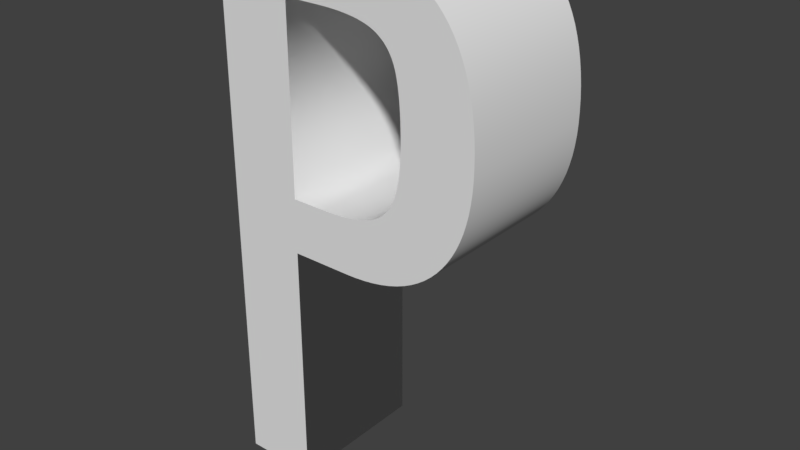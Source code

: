 # Source: P.blend  (saved by Blender 2.79.0; exported with 4.5.12 LTS)
import bpy
from mathutils import Matrix  # noqa: F401  (used for matrix-valued properties, if any)

bpy.ops.wm.read_factory_settings(use_empty=True)
scene = bpy.context.scene
scene.name = 'Scene'

# ---- collections
col_collection_1 = bpy.data.collections.new('Collection 1'); scene.collection.children.link(col_collection_1)

# ---- world
world_world = bpy.data.worlds.new('World'); scene.world = world_world
world_world.color = (0.05088, 0.05088, 0.05088)
world_world.use_sun_shadow = False
world_world.sun_shadow_jitter_overblur = 0.0
world_world.cycles.sampling_method = 'MANUAL'

# ---- meshes
me_cutext = bpy.data.meshes.new('CUText')
me_cutext.from_pydata([(-0.331, -0.4749, 0.383), (-0.331, 0.4966, 0.383), (-0.08995, 0.4966, 0.383), (-0.06944, 0.4962, 0.383), (-0.04988, 0.4947, 0.383), (-0.03129, 0.4924, 0.383), (-0.01365, 0.489, 0.383), (0.003032, 0.4848, 0.383), (0.01875, 0.4796, 0.383), (0.03352, 0.4734, 0.383), (0.04733, 0.4663, 0.383), (0.06017, 0.4582, 0.383), (0.07207, 0.4492, 0.383), (0.083, 0.4392, 0.383), (0.09297, 0.4283, 0.383), (0.1021, 0.4164, 0.383), (0.1104, 0.4037, 0.383), (0.1179, 0.3901, 0.383), (0.1246, 0.3756, 0.383), (0.1306, 0.3603, 0.383), (0.1357, 0.344, 0.383), (0.1401, 0.3269, 0.383), (0.1436, 0.3089, 0.383), (0.1464, 0.29, 0.383), (0.1484, 0.2702, 0.383), (0.1496, 0.2495, 0.383), (0.1499, 0.228, 0.383), (0.1495, 0.2085, 0.383), (0.1483, 0.1898, 0.383), (0.1461, 0.1719, 0.383), (0.1432, 0.1547, 0.383), (0.1393, 0.1382, 0.383), (0.1347, 0.1224, 0.383), (0.1291, 0.1074, 0.383), (0.1228, 0.09308, 0.383), (0.1155, 0.07952, 0.383), (0.1075, 0.06669, 0.383), (0.09855, 0.0546, 0.383), (0.08878, 0.04324, 0.383), (0.0782, 0.0327, 0.383), (0.06685, 0.02308, 0.383), (0.05474, 0.01437, 0.383), (0.04186, 0.006585, 0.383), (0.02822, -0.0002868, 0.383), (0.01381, -0.006243, 0.383), (-0.00137, -0.01128, 0.383), (-0.01731, -0.01541, 0.383), (-0.03402, -0.01861, 0.383), (-0.0515, -0.0209, 0.383), (-0.06974, -0.02228, 0.383), (-0.08875, -0.02274, 0.383), (-0.1955, -0.02274, 0.383), (-0.1955, -0.4749, 0.383), (-0.1955, 0.07442, 0.383), (-0.1331, 0.07442, 0.383), (-0.1233, 0.07452, 0.383), (-0.1139, 0.07479, 0.383), (-0.1048, 0.07525, 0.383), (-0.09615, 0.07589, 0.383), (-0.08784, 0.07671, 0.383), (-0.0799, 0.07772, 0.383), (-0.07234, 0.07891, 0.383), (-0.06516, 0.08029, 0.383), (-0.05835, 0.08185, 0.383), (-0.05191, 0.08359, 0.383), (-0.04586, 0.08551, 0.383), (-0.04017, 0.08762, 0.383), (-0.0348, 0.08995, 0.383), (-0.02969, 0.09255, 0.383), (-0.02484, 0.09541, 0.383), (-0.02025, 0.09855, 0.383), (-0.01591, 0.1019, 0.383), (-0.01183, 0.1056, 0.383), (-0.008013, 0.1095, 0.383), (-0.004452, 0.1137, 0.383), (-0.00115, 0.1182, 0.383), (0.001895, 0.1229, 0.383), (0.004681, 0.1279, 0.383), (0.00721, 0.1332, 0.383), (0.009509, 0.1388, 0.383), (0.01161, 0.1448, 0.383), (0.01351, 0.1512, 0.383), (0.01521, 0.158, 0.383), (0.01671, 0.1652, 0.383), (0.01801, 0.1728, 0.383), (0.0191, 0.1808, 0.383), (0.02, 0.1892, 0.383), (0.0207, 0.198, 0.383), (0.0212, 0.2072, 0.383), (0.0215, 0.2168, 0.383), (0.0216, 0.2268, 0.383), (0.02153, 0.2389, 0.383), (0.0213, 0.2504, 0.383), (0.02093, 0.2615, 0.383), (0.0204, 0.2719, 0.383), (0.01973, 0.2819, 0.383), (0.0189, 0.2912, 0.383), (0.01793, 0.3001, 0.383), (0.01681, 0.3083, 0.383), (0.01553, 0.316, 0.383), (0.01411, 0.3232, 0.383), (0.01253, 0.3298, 0.383), (0.01081, 0.3359, 0.383), (0.008863, 0.3416, 0.383), (0.006627, 0.3469, 0.383), (0.004099, 0.352, 0.383), (0.001279, 0.3568, 0.383), (-0.001832, 0.3614, 0.383), (-0.005235, 0.3656, 0.383), (-0.008929, 0.3696, 0.383), (-0.01291, 0.3732, 0.383), (-0.01719, 0.3766, 0.383), (-0.02176, 0.3797, 0.383), (-0.02662, 0.3826, 0.383), (-0.03177, 0.3851, 0.383), (-0.03733, 0.3874, 0.383), (-0.04339, 0.3895, 0.383), (-0.04995, 0.3914, 0.383), (-0.05703, 0.3931, 0.383), (-0.06461, 0.3946, 0.383), (-0.07271, 0.3959, 0.383), (-0.08131, 0.397, 0.383), (-0.09042, 0.3979, 0.383), (-0.1, 0.3986, 0.383), (-0.1102, 0.3991, 0.383), (-0.1208, 0.3994, 0.383), (-0.1319, 0.3995, 0.383), (-0.1955, 0.3995, 0.383), (-0.331, -0.4749, 0.117), (-0.331, 0.4966, 0.117), (-0.08995, 0.4966, 0.117), (-0.06944, 0.4962, 0.117), (-0.04988, 0.4947, 0.117), (-0.03129, 0.4924, 0.117), (-0.01365, 0.489, 0.117), (0.003032, 0.4848, 0.117), (0.01875, 0.4796, 0.117), (0.03352, 0.4734, 0.117), (0.04733, 0.4663, 0.117), (0.06017, 0.4582, 0.117), (0.07207, 0.4492, 0.117), (0.083, 0.4392, 0.117), (0.09297, 0.4283, 0.117), (0.1021, 0.4164, 0.117), (0.1104, 0.4037, 0.117), (0.1179, 0.3901, 0.117), (0.1246, 0.3756, 0.117), (0.1306, 0.3603, 0.117), (0.1357, 0.344, 0.117), (0.1401, 0.3269, 0.117), (0.1436, 0.3089, 0.117), (0.1464, 0.29, 0.117), (0.1484, 0.2702, 0.117), (0.1496, 0.2495, 0.117), (0.1499, 0.228, 0.117), (0.1495, 0.2085, 0.117), (0.1483, 0.1898, 0.117), (0.1461, 0.1719, 0.117), (0.1432, 0.1547, 0.117), (0.1393, 0.1382, 0.117), (0.1347, 0.1224, 0.117), (0.1291, 0.1074, 0.117), (0.1228, 0.09308, 0.117), (0.1155, 0.07952, 0.117), (0.1075, 0.06669, 0.117), (0.09855, 0.0546, 0.117), (0.08878, 0.04324, 0.117), (0.0782, 0.0327, 0.117), (0.06685, 0.02308, 0.117), (0.05474, 0.01437, 0.117), (0.04186, 0.006585, 0.117), (0.02822, -0.0002868, 0.117), (0.01381, -0.006243, 0.117), (-0.00137, -0.01128, 0.117), (-0.01731, -0.01541, 0.117), (-0.03402, -0.01861, 0.117), (-0.0515, -0.0209, 0.117), (-0.06974, -0.02228, 0.117), (-0.08875, -0.02274, 0.117), (-0.1955, -0.02274, 0.117), (-0.1955, -0.4749, 0.117), (-0.1955, 0.07442, 0.117), (-0.1331, 0.07442, 0.117), (-0.1233, 0.07452, 0.117), (-0.1139, 0.07479, 0.117), (-0.1048, 0.07525, 0.117), (-0.09615, 0.07589, 0.117), (-0.08784, 0.07671, 0.117), (-0.0799, 0.07772, 0.117), (-0.07234, 0.07891, 0.117), (-0.06516, 0.08029, 0.117), (-0.05835, 0.08185, 0.117), (-0.05191, 0.08359, 0.117), (-0.04586, 0.08551, 0.117), (-0.04017, 0.08762, 0.117), (-0.0348, 0.08995, 0.117), (-0.02969, 0.09255, 0.117), (-0.02484, 0.09541, 0.117), (-0.02025, 0.09855, 0.117), (-0.01591, 0.1019, 0.117), (-0.01183, 0.1056, 0.117), (-0.008013, 0.1095, 0.117), (-0.004452, 0.1137, 0.117), (-0.00115, 0.1182, 0.117), (0.001895, 0.1229, 0.117), (0.004681, 0.1279, 0.117), (0.00721, 0.1332, 0.117), (0.009509, 0.1388, 0.117), (0.01161, 0.1448, 0.117), (0.01351, 0.1512, 0.117), (0.01521, 0.158, 0.117), (0.01671, 0.1652, 0.117), (0.01801, 0.1728, 0.117), (0.0191, 0.1808, 0.117), (0.02, 0.1892, 0.117), (0.0207, 0.198, 0.117), (0.0212, 0.2072, 0.117), (0.0215, 0.2168, 0.117), (0.0216, 0.2268, 0.117), (0.02153, 0.2389, 0.117), (0.0213, 0.2504, 0.117), (0.02093, 0.2615, 0.117), (0.0204, 0.2719, 0.117), (0.01973, 0.2819, 0.117), (0.0189, 0.2912, 0.117), (0.01793, 0.3001, 0.117), (0.01681, 0.3083, 0.117), (0.01553, 0.316, 0.117), (0.01411, 0.3232, 0.117), (0.01253, 0.3298, 0.117), (0.01081, 0.3359, 0.117), (0.008863, 0.3416, 0.117), (0.006627, 0.3469, 0.117), (0.004099, 0.352, 0.117), (0.001279, 0.3568, 0.117), (-0.001832, 0.3614, 0.117), (-0.005235, 0.3656, 0.117), (-0.008929, 0.3696, 0.117), (-0.01291, 0.3732, 0.117), (-0.01719, 0.3766, 0.117), (-0.02176, 0.3797, 0.117), (-0.02662, 0.3826, 0.117), (-0.03177, 0.3851, 0.117), (-0.03733, 0.3874, 0.117), (-0.04339, 0.3895, 0.117), (-0.04995, 0.3914, 0.117), (-0.05703, 0.3931, 0.117), (-0.06461, 0.3946, 0.117), (-0.07271, 0.3959, 0.117), (-0.08131, 0.397, 0.117), (-0.09042, 0.3979, 0.117), (-0.1, 0.3986, 0.117), (-0.1102, 0.3991, 0.117), (-0.1208, 0.3994, 0.117), (-0.1319, 0.3995, 0.117), (-0.1955, 0.3995, 0.117), (-0.331, -0.4749, 0.117), (-0.331, -0.4749, 0.383), (-0.331, 0.4966, 0.117), (-0.331, 0.4966, 0.383), (-0.08995, 0.4966, 0.117), (-0.08995, 0.4966, 0.383), (-0.06944, 0.4962, 0.117), (-0.06944, 0.4962, 0.383), (-0.04988, 0.4947, 0.117), (-0.04988, 0.4947, 0.383), (-0.03129, 0.4924, 0.117), (-0.03129, 0.4924, 0.383), (-0.01365, 0.489, 0.117), (-0.01365, 0.489, 0.383), (0.003032, 0.4848, 0.117), (0.003032, 0.4848, 0.383), (0.01875, 0.4796, 0.117), (0.01875, 0.4796, 0.383), (0.03352, 0.4734, 0.117), (0.03352, 0.4734, 0.383), (0.04733, 0.4663, 0.117), (0.04733, 0.4663, 0.383), (0.06017, 0.4582, 0.117), (0.06017, 0.4582, 0.383), (0.07207, 0.4492, 0.117), (0.07207, 0.4492, 0.383), (0.083, 0.4392, 0.117), (0.083, 0.4392, 0.383), (0.09297, 0.4283, 0.117), (0.09297, 0.4283, 0.383), (0.1021, 0.4164, 0.117), (0.1021, 0.4164, 0.383), (0.1104, 0.4037, 0.117), (0.1104, 0.4037, 0.383), (0.1179, 0.3901, 0.117), (0.1179, 0.3901, 0.383), (0.1246, 0.3756, 0.117), (0.1246, 0.3756, 0.383), (0.1306, 0.3603, 0.117), (0.1306, 0.3603, 0.383), (0.1357, 0.344, 0.117), (0.1357, 0.344, 0.383), (0.1401, 0.3269, 0.117), (0.1401, 0.3269, 0.383), (0.1436, 0.3089, 0.117), (0.1436, 0.3089, 0.383), (0.1464, 0.29, 0.117), (0.1464, 0.29, 0.383), (0.1484, 0.2702, 0.117), (0.1484, 0.2702, 0.383), (0.1496, 0.2495, 0.117), (0.1496, 0.2495, 0.383), (0.1499, 0.228, 0.117), (0.1499, 0.228, 0.383), (0.1495, 0.2085, 0.117), (0.1495, 0.2085, 0.383), (0.1483, 0.1898, 0.117), (0.1483, 0.1898, 0.383), (0.1461, 0.1719, 0.117), (0.1461, 0.1719, 0.383), (0.1432, 0.1547, 0.117), (0.1432, 0.1547, 0.383), (0.1393, 0.1382, 0.117), (0.1393, 0.1382, 0.383), (0.1347, 0.1224, 0.117), (0.1347, 0.1224, 0.383), (0.1291, 0.1074, 0.117), (0.1291, 0.1074, 0.383), (0.1228, 0.09308, 0.117), (0.1228, 0.09308, 0.383), (0.1155, 0.07952, 0.117), (0.1155, 0.07952, 0.383), (0.1075, 0.06669, 0.117), (0.1075, 0.06669, 0.383), (0.09855, 0.0546, 0.117), (0.09855, 0.0546, 0.383), (0.08878, 0.04324, 0.117), (0.08878, 0.04324, 0.383), (0.0782, 0.0327, 0.117), (0.0782, 0.0327, 0.383), (0.06685, 0.02308, 0.117), (0.06685, 0.02308, 0.383), (0.05474, 0.01437, 0.117), (0.05474, 0.01437, 0.383), (0.04186, 0.006585, 0.117), (0.04186, 0.006585, 0.383), (0.02822, -0.0002868, 0.117), (0.02822, -0.0002868, 0.383), (0.01381, -0.006243, 0.117), (0.01381, -0.006243, 0.383), (-0.00137, -0.01128, 0.117), (-0.00137, -0.01128, 0.383), (-0.01731, -0.01541, 0.117), (-0.01731, -0.01541, 0.383), (-0.03402, -0.01861, 0.117), (-0.03402, -0.01861, 0.383), (-0.0515, -0.0209, 0.117), (-0.0515, -0.0209, 0.383), (-0.06974, -0.02228, 0.117), (-0.06974, -0.02228, 0.383), (-0.08875, -0.02274, 0.117), (-0.08875, -0.02274, 0.383), (-0.1955, -0.02274, 0.117), (-0.1955, -0.02274, 0.383), (-0.1955, -0.4749, 0.117), (-0.1955, -0.4749, 0.383), (-0.1955, 0.07442, 0.117), (-0.1955, 0.07442, 0.383), (-0.1331, 0.07442, 0.117), (-0.1331, 0.07442, 0.383), (-0.1233, 0.07452, 0.117), (-0.1233, 0.07452, 0.383), (-0.1139, 0.07479, 0.117), (-0.1139, 0.07479, 0.383), (-0.1048, 0.07525, 0.117), (-0.1048, 0.07525, 0.383), (-0.09615, 0.07589, 0.117), (-0.09615, 0.07589, 0.383), (-0.08784, 0.07671, 0.117), (-0.08784, 0.07671, 0.383), (-0.0799, 0.07772, 0.117), (-0.0799, 0.07772, 0.383), (-0.07234, 0.07891, 0.117), (-0.07234, 0.07891, 0.383), (-0.06516, 0.08029, 0.117), (-0.06516, 0.08029, 0.383), (-0.05835, 0.08185, 0.117), (-0.05835, 0.08185, 0.383), (-0.05191, 0.08359, 0.117), (-0.05191, 0.08359, 0.383), (-0.04586, 0.08551, 0.117), (-0.04586, 0.08551, 0.383), (-0.04017, 0.08762, 0.117), (-0.04017, 0.08762, 0.383), (-0.0348, 0.08995, 0.117), (-0.0348, 0.08995, 0.383), (-0.02969, 0.09255, 0.117), (-0.02969, 0.09255, 0.383), (-0.02484, 0.09541, 0.117), (-0.02484, 0.09541, 0.383), (-0.02025, 0.09855, 0.117), (-0.02025, 0.09855, 0.383), (-0.01591, 0.1019, 0.117), (-0.01591, 0.1019, 0.383), (-0.01183, 0.1056, 0.117), (-0.01183, 0.1056, 0.383), (-0.008013, 0.1095, 0.117), (-0.008013, 0.1095, 0.383), (-0.004452, 0.1137, 0.117), (-0.004452, 0.1137, 0.383), (-0.00115, 0.1182, 0.117), (-0.00115, 0.1182, 0.383), (0.001895, 0.1229, 0.117), (0.001895, 0.1229, 0.383), (0.004681, 0.1279, 0.117), (0.004681, 0.1279, 0.383), (0.00721, 0.1332, 0.117), (0.00721, 0.1332, 0.383), (0.009509, 0.1388, 0.117), (0.009509, 0.1388, 0.383), (0.01161, 0.1448, 0.117), (0.01161, 0.1448, 0.383), (0.01351, 0.1512, 0.117), (0.01351, 0.1512, 0.383), (0.01521, 0.158, 0.117), (0.01521, 0.158, 0.383), (0.01671, 0.1652, 0.117), (0.01671, 0.1652, 0.383), (0.01801, 0.1728, 0.117), (0.01801, 0.1728, 0.383), (0.0191, 0.1808, 0.117), (0.0191, 0.1808, 0.383), (0.02, 0.1892, 0.117), (0.02, 0.1892, 0.383), (0.0207, 0.198, 0.117), (0.0207, 0.198, 0.383), (0.0212, 0.2072, 0.117), (0.0212, 0.2072, 0.383), (0.0215, 0.2168, 0.117), (0.0215, 0.2168, 0.383), (0.0216, 0.2268, 0.117), (0.0216, 0.2268, 0.383), (0.02153, 0.2389, 0.117), (0.02153, 0.2389, 0.383), (0.0213, 0.2504, 0.117), (0.0213, 0.2504, 0.383), (0.02093, 0.2615, 0.117), (0.02093, 0.2615, 0.383), (0.0204, 0.2719, 0.117), (0.0204, 0.2719, 0.383), (0.01973, 0.2819, 0.117), (0.01973, 0.2819, 0.383), (0.0189, 0.2912, 0.117), (0.0189, 0.2912, 0.383), (0.01793, 0.3001, 0.117), (0.01793, 0.3001, 0.383), (0.01681, 0.3083, 0.117), (0.01681, 0.3083, 0.383), (0.01553, 0.316, 0.117), (0.01553, 0.316, 0.383), (0.01411, 0.3232, 0.117), (0.01411, 0.3232, 0.383), (0.01253, 0.3298, 0.117), (0.01253, 0.3298, 0.383), (0.01081, 0.3359, 0.117), (0.01081, 0.3359, 0.383), (0.008863, 0.3416, 0.117), (0.008863, 0.3416, 0.383), (0.006627, 0.3469, 0.117), (0.006627, 0.3469, 0.383), (0.004099, 0.352, 0.117), (0.004099, 0.352, 0.383), (0.001279, 0.3568, 0.117), (0.001279, 0.3568, 0.383), (-0.001832, 0.3614, 0.117), (-0.001832, 0.3614, 0.383), (-0.005235, 0.3656, 0.117), (-0.005235, 0.3656, 0.383), (-0.008929, 0.3696, 0.117), (-0.008929, 0.3696, 0.383), (-0.01291, 0.3732, 0.117), (-0.01291, 0.3732, 0.383), (-0.01719, 0.3766, 0.117), (-0.01719, 0.3766, 0.383), (-0.02176, 0.3797, 0.117), (-0.02176, 0.3797, 0.383), (-0.02662, 0.3826, 0.117), (-0.02662, 0.3826, 0.383), (-0.03177, 0.3851, 0.117), (-0.03177, 0.3851, 0.383), (-0.03733, 0.3874, 0.117), (-0.03733, 0.3874, 0.383), (-0.04339, 0.3895, 0.117), (-0.04339, 0.3895, 0.383), (-0.04995, 0.3914, 0.117), (-0.04995, 0.3914, 0.383), (-0.05703, 0.3931, 0.117), (-0.05703, 0.3931, 0.383), (-0.06461, 0.3946, 0.117), (-0.06461, 0.3946, 0.383), (-0.07271, 0.3959, 0.117), (-0.07271, 0.3959, 0.383), (-0.08131, 0.397, 0.117), (-0.08131, 0.397, 0.383), (-0.09042, 0.3979, 0.117), (-0.09042, 0.3979, 0.383), (-0.1, 0.3986, 0.117), (-0.1, 0.3986, 0.383), (-0.1102, 0.3991, 0.117), (-0.1102, 0.3991, 0.383), (-0.1208, 0.3994, 0.117), (-0.1208, 0.3994, 0.383), (-0.1319, 0.3995, 0.117), (-0.1319, 0.3995, 0.383), (-0.1955, 0.3995, 0.117), (-0.1955, 0.3995, 0.383)], [], [(0, 127, 1), (127, 2, 1), (127, 3, 2), (127, 4, 3), (127, 5, 4), (127, 6, 5), (127, 7, 6), (127, 8, 7), (127, 9, 8), (127, 10, 9), (127, 11, 10), (127, 12, 11), (127, 13, 12), (127, 14, 13), (127, 15, 14), (127, 16, 15), (127, 126, 16), (126, 125, 16), (125, 124, 16), (124, 17, 16), (0, 53, 127), (123, 17, 124), (122, 17, 123), (121, 17, 122), (120, 17, 121), (119, 17, 120), (118, 17, 119), (117, 17, 118), (116, 17, 117), (116, 18, 17), (115, 18, 116), (114, 18, 115), (113, 18, 114), (112, 18, 113), (111, 18, 112), (110, 18, 111), (110, 19, 18), (109, 19, 110), (108, 19, 109), (107, 19, 108), (106, 19, 107), (106, 20, 19), (105, 20, 106), (104, 20, 105), (103, 20, 104), (103, 21, 20), (102, 21, 103), (101, 21, 102), (100, 21, 101), (100, 22, 21), (99, 22, 100), (98, 22, 99), (98, 23, 22), (97, 23, 98), (96, 23, 97), (95, 23, 96), (95, 24, 23), (94, 24, 95), (93, 24, 94), (93, 25, 24), (92, 25, 93), (91, 25, 92), (91, 26, 25), (90, 26, 91), (90, 27, 26), (89, 27, 90), (88, 27, 89), (88, 28, 27), (87, 28, 88), (86, 28, 87), (86, 29, 28), (85, 29, 86), (84, 29, 85), (83, 29, 84), (83, 30, 29), (82, 30, 83), (81, 30, 82), (81, 31, 30), (80, 31, 81), (79, 31, 80), (78, 31, 79), (78, 32, 31), (77, 32, 78), (76, 32, 77), (75, 32, 76), (75, 33, 32), (74, 33, 75), (73, 33, 74), (72, 33, 73), (72, 34, 33), (71, 34, 72), (70, 34, 71), (69, 34, 70), (68, 34, 69), (68, 35, 34), (67, 35, 68), (66, 35, 67), (65, 35, 66), (64, 35, 65), (63, 35, 64), (62, 35, 63), (61, 35, 62), (61, 36, 35), (60, 36, 61), (59, 36, 60), (58, 36, 59), (57, 36, 58), (56, 36, 57), (55, 36, 56), (54, 36, 55), (0, 51, 53), (51, 54, 53), (51, 36, 54), (51, 37, 36), (51, 38, 37), (51, 39, 38), (51, 40, 39), (51, 41, 40), (51, 42, 41), (51, 43, 42), (51, 44, 43), (51, 45, 44), (51, 46, 45), (51, 47, 46), (51, 48, 47), (51, 49, 48), (51, 50, 49), (0, 52, 51), (255, 128, 129), (130, 255, 129), (131, 255, 130), (132, 255, 131), (133, 255, 132), (134, 255, 133), (135, 255, 134), (136, 255, 135), (137, 255, 136), (138, 255, 137), (139, 255, 138), (140, 255, 139), (141, 255, 140), (142, 255, 141), (143, 255, 142), (144, 255, 143), (254, 255, 144), (253, 254, 144), (252, 253, 144), (145, 252, 144), (181, 128, 255), (145, 251, 252), (145, 250, 251), (145, 249, 250), (145, 248, 249), (145, 247, 248), (145, 246, 247), (145, 245, 246), (145, 244, 245), (146, 244, 145), (146, 243, 244), (146, 242, 243), (146, 241, 242), (146, 240, 241), (146, 239, 240), (146, 238, 239), (147, 238, 146), (147, 237, 238), (147, 236, 237), (147, 235, 236), (147, 234, 235), (148, 234, 147), (148, 233, 234), (148, 232, 233), (148, 231, 232), (149, 231, 148), (149, 230, 231), (149, 229, 230), (149, 228, 229), (150, 228, 149), (150, 227, 228), (150, 226, 227), (151, 226, 150), (151, 225, 226), (151, 224, 225), (151, 223, 224), (152, 223, 151), (152, 222, 223), (152, 221, 222), (153, 221, 152), (153, 220, 221), (153, 219, 220), (154, 219, 153), (154, 218, 219), (155, 218, 154), (155, 217, 218), (155, 216, 217), (156, 216, 155), (156, 215, 216), (156, 214, 215), (157, 214, 156), (157, 213, 214), (157, 212, 213), (157, 211, 212), (158, 211, 157), (158, 210, 211), (158, 209, 210), (159, 209, 158), (159, 208, 209), (159, 207, 208), (159, 206, 207), (160, 206, 159), (160, 205, 206), (160, 204, 205), (160, 203, 204), (161, 203, 160), (161, 202, 203), (161, 201, 202), (161, 200, 201), (162, 200, 161), (162, 199, 200), (162, 198, 199), (162, 197, 198), (162, 196, 197), (163, 196, 162), (163, 195, 196), (163, 194, 195), (163, 193, 194), (163, 192, 193), (163, 191, 192), (163, 190, 191), (163, 189, 190), (164, 189, 163), (164, 188, 189), (164, 187, 188), (164, 186, 187), (164, 185, 186), (164, 184, 185), (164, 183, 184), (164, 182, 183), (179, 128, 181), (182, 179, 181), (164, 179, 182), (165, 179, 164), (166, 179, 165), (167, 179, 166), (168, 179, 167), (169, 179, 168), (170, 179, 169), (171, 179, 170), (172, 179, 171), (173, 179, 172), (174, 179, 173), (175, 179, 174), (176, 179, 175), (177, 179, 176), (178, 179, 177), (180, 128, 179), (257, 259, 258, 256), (259, 261, 260, 258), (261, 263, 262, 260), (263, 265, 264, 262), (265, 267, 266, 264), (267, 269, 268, 266), (269, 271, 270, 268), (271, 273, 272, 270), (273, 275, 274, 272), (275, 277, 276, 274), (277, 279, 278, 276), (279, 281, 280, 278), (281, 283, 282, 280), (283, 285, 284, 282), (285, 287, 286, 284), (287, 289, 288, 286), (289, 291, 290, 288), (291, 293, 292, 290), (293, 295, 294, 292), (295, 297, 296, 294), (297, 299, 298, 296), (299, 301, 300, 298), (301, 303, 302, 300), (303, 305, 304, 302), (305, 307, 306, 304), (307, 309, 308, 306), (309, 311, 310, 308), (311, 313, 312, 310), (313, 315, 314, 312), (315, 317, 316, 314), (317, 319, 318, 316), (319, 321, 320, 318), (321, 323, 322, 320), (323, 325, 324, 322), (325, 327, 326, 324), (327, 329, 328, 326), (329, 331, 330, 328), (331, 333, 332, 330), (333, 335, 334, 332), (335, 337, 336, 334), (337, 339, 338, 336), (339, 341, 340, 338), (341, 343, 342, 340), (343, 345, 344, 342), (345, 347, 346, 344), (347, 349, 348, 346), (349, 351, 350, 348), (351, 353, 352, 350), (353, 355, 354, 352), (355, 357, 356, 354), (357, 359, 358, 356), (359, 361, 360, 358), (361, 257, 256, 360), (363, 365, 364, 362), (365, 367, 366, 364), (367, 369, 368, 366), (369, 371, 370, 368), (371, 373, 372, 370), (373, 375, 374, 372), (375, 377, 376, 374), (377, 379, 378, 376), (379, 381, 380, 378), (381, 383, 382, 380), (383, 385, 384, 382), (385, 387, 386, 384), (387, 389, 388, 386), (389, 391, 390, 388), (391, 393, 392, 390), (393, 395, 394, 392), (395, 397, 396, 394), (397, 399, 398, 396), (399, 401, 400, 398), (401, 403, 402, 400), (403, 405, 404, 402), (405, 407, 406, 404), (407, 409, 408, 406), (409, 411, 410, 408), (411, 413, 412, 410), (413, 415, 414, 412), (415, 417, 416, 414), (417, 419, 418, 416), (419, 421, 420, 418), (421, 423, 422, 420), (423, 425, 424, 422), (425, 427, 426, 424), (427, 429, 428, 426), (429, 431, 430, 428), (431, 433, 432, 430), (433, 435, 434, 432), (435, 437, 436, 434), (437, 439, 438, 436), (439, 441, 440, 438), (441, 443, 442, 440), (443, 445, 444, 442), (445, 447, 446, 444), (447, 449, 448, 446), (449, 451, 450, 448), (451, 453, 452, 450), (453, 455, 454, 452), (455, 457, 456, 454), (457, 459, 458, 456), (459, 461, 460, 458), (461, 463, 462, 460), (463, 465, 464, 462), (465, 467, 466, 464), (467, 469, 468, 466), (469, 471, 470, 468), (471, 473, 472, 470), (473, 475, 474, 472), (475, 477, 476, 474), (477, 479, 478, 476), (479, 481, 480, 478), (481, 483, 482, 480), (483, 485, 484, 482), (485, 487, 486, 484), (487, 489, 488, 486), (489, 491, 490, 488), (491, 493, 492, 490), (493, 495, 494, 492), (495, 497, 496, 494), (497, 499, 498, 496), (499, 501, 500, 498), (501, 503, 502, 500), (503, 505, 504, 502), (505, 507, 506, 504), (507, 509, 508, 506), (509, 511, 510, 508), (511, 363, 362, 510)])
me_cutext.polygons.foreach_set('use_smooth', [0, 0, 0, 0, 0, 0, 0, 0, 0, 0, 0, 0, 0, 0, 0, 0, 0, 0, 0, 0, 0, 0, 0, 0, 0, 0, 0, 0, 0, 0, 0, 0, 0, 0, 0, 0, 0, 0, 0, 0, 0, 0, 0, 0, 0, 0, 0, 0, 0, 0, 0, 0, 0, 0, 0, 0, 0, 0, 0, 0, 0, 0, 0, 0, 0, 0, 0, 0, 0, 0, 0, 0, 0, 0, 0, 0, 0, 0, 0, 0, 0, 0, 0, 0, 0, 0, 0, 0, 0, 0, 0, 0, 0, 0, 0, 0, 0, 0, 0, 0, 0, 0, 0, 0, 0, 0, 0, 0, 0, 0, 0, 0, 0, 0, 0, 0, 0, 0, 0, 0, 0, 0, 0, 0, 0, 0, 0, 0, 0, 0, 0, 0, 0, 0, 0, 0, 0, 0, 0, 0, 0, 0, 0, 0, 0, 0, 0, 0, 0, 0, 0, 0, 0, 0, 0, 0, 0, 0, 0, 0, 0, 0, 0, 0, 0, 0, 0, 0, 0, 0, 0, 0, 0, 0, 0, 0, 0, 0, 0, 0, 0, 0, 0, 0, 0, 0, 0, 0, 0, 0, 0, 0, 0, 0, 0, 0, 0, 0, 0, 0, 0, 0, 0, 0, 0, 0, 0, 0, 0, 0, 0, 0, 0, 0, 0, 0, 0, 0, 0, 0, 0, 0, 0, 0, 0, 0, 0, 0, 0, 0, 0, 0, 0, 0, 0, 0, 0, 0, 0, 0, 0, 0, 0, 0, 0, 0, 0, 0, 0, 0, 0, 0, 0, 0, 0, 0, 1, 1, 1, 1, 1, 1, 1, 1, 1, 1, 1, 1, 1, 1, 1, 1, 1, 1, 1, 1, 1, 1, 1, 1, 1, 1, 1, 1, 1, 1, 1, 1, 1, 1, 1, 1, 1, 1, 1, 1, 1, 1, 1, 1, 1, 1, 1, 1, 1, 1, 1, 1, 1, 1, 1, 1, 1, 1, 1, 1, 1, 1, 1, 1, 1, 1, 1, 1, 1, 1, 1, 1, 1, 1, 1, 1, 1, 1, 1, 1, 1, 1, 1, 1, 1, 1, 1, 1, 1, 1, 1, 1, 1, 1, 1, 1, 1, 1, 1, 1, 1, 1, 1, 1, 1, 1, 1, 1, 1, 1, 1, 1, 1, 1, 1, 1, 1, 1, 1, 1, 1, 1, 1, 1, 1, 1, 1, 1])
me_cutext.use_remesh_preserve_volume = False
me_cutext.use_remesh_preserve_attributes = False
me_cutext.use_mirror_vertex_groups = False
me_cutext.update()

# ---- objects
ob_p = bpy.data.objects.new('P', me_cutext)

# ---- transforms, parenting, visibility, modifiers, constraints
ob_p.location = (0.0, 0.0, 0.0)
ob_p.rotation_euler = (1.571, -0.0, 0.0)
ob_p.lineart.crease_threshold = 0.0

# ---- collection membership
col_collection_1.objects.link(ob_p)

# ---- scene / render settings (as saved in the file)
scene.frame_start = 1; scene.frame_end = 250; scene.frame_set(177)
scene.render.engine = 'BLENDER_EEVEE_NEXT'
scene.render.resolution_percentage = 50
scene.render.dither_intensity = 0.0
scene.cycles.use_denoising = False
scene.cycles.samples = 128
scene.cycles.sampling_pattern = 'TABULATED_SOBOL'
scene.cycles.use_adaptive_sampling = False
scene.cycles.use_light_tree = False
scene.cycles.blur_glossy = 0.0
scene.cycles.sample_clamp_indirect = 0.0
scene.view_settings.view_transform = 'Standard'
bpy.context.view_layer.update()

# ---- added for rendering (the .blend has no active camera and no usable light): camera, sun
cam_auto = bpy.data.cameras.new('AutoCamera')
cam_auto.lens = 50.0
cam_auto.sensor_width = 36.0
cam_auto.clip_end = 1000.0
ob_auto_camera = bpy.data.objects.new('AutoCamera', cam_auto)
scene.collection.objects.link(ob_auto_camera)
ob_auto_camera.location = (0.94227, -1.48936, 0.837105)
ob_auto_camera.rotation_euler = (1.09748, -7.21219e-08, 0.694738)
scene.camera = ob_auto_camera
light_auto_sun = bpy.data.lights.new('AutoSun', 'SUN')
light_auto_sun.energy = 3.0
light_auto_sun.angle = 0.0523599
ob_auto_sun = bpy.data.objects.new('AutoSun', light_auto_sun)
scene.collection.objects.link(ob_auto_sun)
ob_auto_sun.rotation_euler = (0.872665, 0.174533, 0.523599)
bpy.context.view_layer.update()
